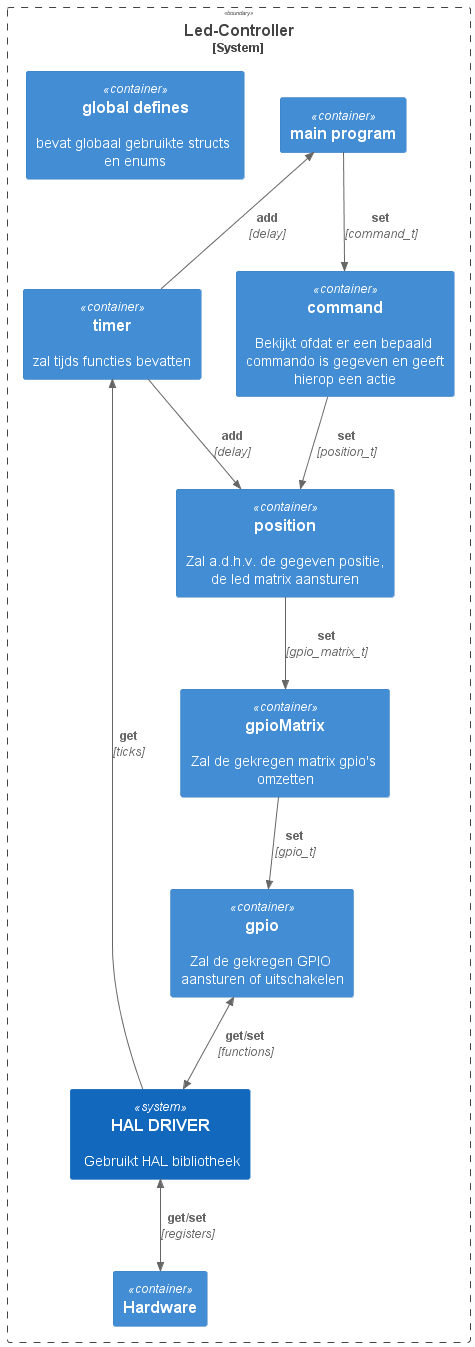

The diagram above was rendered by PlantUML. Its source (embedded in the PNG):
@startuml LED Controller file overview
!include https://raw.githubusercontent.com/plantuml-stdlib/C4-PlantUML/master/C4_Container.puml

System_Boundary(led_controller, "Led-Controller"){
    Container(mainProgram, "main program")
    Container(command, "command", "", "Bekijkt ofdat er een bepaald commando is gegeven en geeft hierop een actie")
    Container(position, "position","", "Zal a.d.h.v. de gegeven positie, de led matrix aansturen")
    Container(gpioMatrix, "gpioMatrix","","Zal de gekregen matrix gpio's omzetten")
    Container(gpio, "gpio","","Zal de gekregen GPIO aansturen of uitschakelen")
    Container(timer, "timer","","zal tijds functies bevatten")
    Container(globalDefines, "global defines","","bevat globaal gebruikte structs en enums")

    ' Container(processConnectivity, "process Requests/ Receives","", "Vraagt en stuurt commando's")
    ' Container(processI2C, "process I2C","","Zal de gekregen GPIO aansturen of uitschakelen")

    System(BSP, "HAL DRIVER","Gebruikt HAL bibliotheek")
    Container(HARDWARE, "Hardware")
}

Rel(mainProgram, command, "set","command_t")

Rel_U(timer, mainProgram, "add","delay")

Rel(gpioMatrix, gpio, "set","gpio_t")

Rel(position, gpioMatrix, "set","gpio_matrix_t")
Rel_D(timer, position, "add","delay")

Rel(command, position, "set","position_t")

BiRel_U(BSP, gpio, "get/set","functions")
Rel_U(BSP, timer, "get","ticks")

BiRel_U(HARDWARE, BSP, "get/set","registers")

@enduml